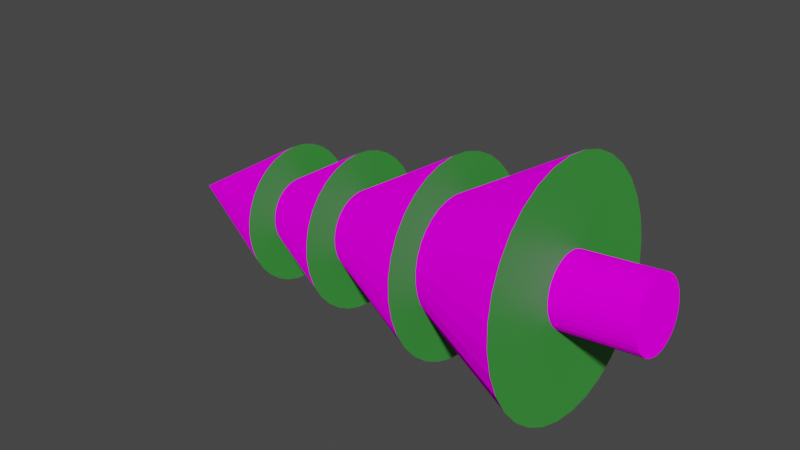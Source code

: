 # Source: TreeV3.blend  (saved by Blender 2.90.8; exported with 4.5.12 LTS)
import bpy
from mathutils import Matrix  # noqa: F401  (used for matrix-valued properties, if any)

bpy.ops.wm.read_factory_settings(use_empty=True)
scene = bpy.context.scene
scene.name = 'Scene'

# ---- collections
col_collection = bpy.data.collections.new('Collection'); scene.collection.children.link(col_collection)

# ---- images (referenced by path relative to the original .blend; pixels are not part of the script)
import os
ASSET_DIR = os.environ.get("B2B_ASSET_DIR", "")  # directory of the original .blend (textures are referenced by path, not embedded)
HERE = os.path.dirname(os.path.abspath(__file__))  # packed textures are extracted next to this script under _unpacked/

def load_image(name, relpath, width, height, colorspace="sRGB"):
    """Load a texture the original file referenced (path relative to the .blend, or extracted next to this script)."""
    p = next((c for c in (os.path.join(HERE, relpath), os.path.join(ASSET_DIR, relpath)) if relpath and os.path.exists(c)), "")
    if p:
        img = bpy.data.images.load(p, check_existing=True)
        img.name = name
    else:  # same state as the original file: an image datablock whose file is absent (Cycles renders it pink)
        img = bpy.data.images.new(name, width, height)
        img.source = "FILE"
        img.filepath = "//" + (relpath or name)
    img.colorspace_settings.name = colorspace
    return img
img_pete_mc_nally_petemcnally_barkstudy_05_jpg = load_image('pete-mc-nally-petemcnally-barkstudy-05.jpg', 'pete-mc-nally-petemcnally-barkstudy-05.jpg', 1024, 1024, 'sRGB')
img_1512341457618_jpg = load_image('1512341457618.jpg', '1512341457618.jpg', 1024, 1024, 'sRGB')

# ---- materials (node trees are filled in below, after node groups)
mat_material_004 = bpy.data.materials.new('Material.004')
mat_material_004.use_transparent_shadow = False
mat_material_001 = bpy.data.materials.new('Material.001')
mat_material_001.use_transparent_shadow = False
mat_material_007 = bpy.data.materials.new('Material.007')
mat_material_007.use_transparent_shadow = False

# ---- material node trees
mat_material_004.use_nodes = True; mat_material_004.node_tree.nodes.clear()
_N = mat_material_004.node_tree.nodes; _L = mat_material_004.node_tree.links
n0 = _N.new('ShaderNodeBsdfPrincipled'); n0.name = 'Principled BSDF'; n0.location = (10, 300)
n0.distribution = 'GGX'
n0.subsurface_method = 'BURLEY'
n0.inputs[0].default_value = (0.04655, 0.3215, 0.04833, 1.0)
n0.inputs[3].default_value = 1.45
n0.inputs[27].default_value = (0.0, 0.0, 0.0, 1.0)
n0.inputs[28].default_value = 1.0
n1 = _N.new('ShaderNodeOutputMaterial'); n1.name = 'Material Output'; n1.location = (300, 300)
_L.new(n0.outputs[0], n1.inputs[0])
n1.is_active_output = True
mat_material_001.use_nodes = True; mat_material_001.node_tree.nodes.clear()
_N = mat_material_001.node_tree.nodes; _L = mat_material_001.node_tree.links
n0 = _N.new('ShaderNodeOutputMaterial'); n0.name = 'Material Output'; n0.location = (300, 300)
n1 = _N.new('ShaderNodeBsdfDiffuse'); n1.name = 'Diffuse BSDF'; n1.location = (10, 300)
n1.inputs[1].default_value = 0.5
n2 = _N.new('ShaderNodeTexImage'); n2.name = 'Image Texture'; n2.location = (-280, 280)
n2.image = img_pete_mc_nally_petemcnally_barkstudy_05_jpg
_L.new(n1.outputs[0], n0.inputs[0])
_L.new(n2.outputs[0], n1.inputs[0])
n0.is_active_output = True
mat_material_007.use_nodes = True; mat_material_007.node_tree.nodes.clear()
_N = mat_material_007.node_tree.nodes; _L = mat_material_007.node_tree.links
n0 = _N.new('ShaderNodeOutputMaterial'); n0.name = 'Material Output'; n0.location = (300, 300)
n1 = _N.new('ShaderNodeBsdfDiffuse'); n1.name = 'Diffuse BSDF'; n1.location = (10, 300)
n1.inputs[1].default_value = 0.5
n2 = _N.new('ShaderNodeTexImage'); n2.name = 'Image Texture'; n2.location = (-280, 280)
n2.image = img_1512341457618_jpg
_L.new(n1.outputs[0], n0.inputs[0])
_L.new(n2.outputs[0], n1.inputs[0])
n0.is_active_output = True

# ---- world
world_world = bpy.data.worlds.new('World'); scene.world = world_world
world_world.use_nodes = True; world_world.node_tree.nodes.clear()
_N = world_world.node_tree.nodes; _L = world_world.node_tree.links
n0 = _N.new('ShaderNodeOutputWorld'); n0.name = 'World Output'; n0.location = (300, 300)
n1 = _N.new('ShaderNodeBackground'); n1.name = 'Background'; n1.location = (10, 300)
n1.inputs[0].default_value = (0.05088, 0.05088, 0.05088, 1.0)
_L.new(n1.outputs[0], n0.inputs[0])
n0.is_active_output = True
world_world.color = (0.05088, 0.05088, 0.05088)
world_world.use_sun_shadow = False
world_world.sun_shadow_jitter_overblur = 0.0

# ---- meshes
me_cone_004 = bpy.data.meshes.new('Cone.004')
me_cone_004.from_pydata([(0.9961, 0.08817, -1.0), (0.9789, 0.2825, -0.9808), (0.9624, 0.4694, -0.9239), (0.9471, 0.6416, -0.8315), (0.9338, 0.7925, -0.7071), (0.9228, 0.9164, -0.5556), (0.9147, 1.008, -0.3827), (0.9096, 1.065, -0.1951), (0.9079, 1.084, -3.179e-08), (0.9096, 1.065, 0.1951), (0.9147, 1.008, 0.3827), (0.9228, 0.9164, 0.5556), (0.9338, 0.7925, 0.7071), (0.9471, 0.6416, 0.8315), (0.9624, 0.4694, 0.9239), (0.9789, 0.2825, 0.9808), (0.9961, 0.08817, 1.0), (1.013, -0.1062, 0.9808), (1.03, -0.293, 0.9239), (1.045, -0.4652, 0.8315), (1.058, -0.6162, 0.7071), (1.069, -0.7401, 0.5556), (1.078, -0.8321, 0.3827), (1.083, -0.8888, 0.1951), (1.084, -0.9079, -9.219e-07), (1.083, -0.8888, -0.1951), (1.078, -0.8321, -0.3827), (1.069, -0.7401, -0.5556), (1.058, -0.6162, -0.7071), (1.045, -0.4652, -0.8315), (1.03, -0.293, -0.9239), (1.013, -0.1062, -0.9808), (-0.9961, -0.08817, -4.371e-08), (2.207, 0.1953, -1.117), (2.188, 0.4124, -1.095), (2.169, 0.6211, -1.032), (2.152, 0.8134, -0.9286), (2.137, 0.982, -0.7897), (2.125, 1.12, -0.6205), (2.116, 1.223, -0.4274), (2.11, 1.286, -0.2179), (2.109, 1.308, 1.253e-08), (2.11, 1.286, 0.2179), (2.116, 1.223, 0.4274), (2.125, 1.12, 0.6205), (2.137, 0.982, 0.7897), (2.152, 0.8134, 0.9286), (2.169, 0.6211, 1.032), (2.188, 0.4124, 1.095), (2.207, 0.1953, 1.117), (2.226, -0.02168, 1.095), (2.245, -0.2304, 1.032), (2.262, -0.4227, 0.9286), (2.277, -0.5913, 0.7897), (2.289, -0.7296, 0.6205), (2.298, -0.8324, 0.4274), (2.304, -0.8957, 0.2179), (2.306, -0.9171, -9.815e-07), (2.304, -0.8957, -0.2179), (2.298, -0.8324, -0.4274), (2.289, -0.7296, -0.6205), (2.277, -0.5913, -0.7897), (2.262, -0.4227, -0.9286), (2.245, -0.2304, -1.032), (2.226, -0.02168, -1.095), (-0.01784, -0.001579, -7.83e-10), (3.84, 0.3399, -1.395), (3.816, 0.611, -1.368), (3.793, 0.8716, -1.289), (3.772, 1.112, -1.16), (3.753, 1.322, -0.9862), (3.738, 1.495, -0.7749), (3.727, 1.623, -0.5338), (3.72, 1.703, -0.2721), (3.717, 1.729, 6.322e-08), (3.72, 1.703, 0.2721), (3.727, 1.623, 0.5338), (3.738, 1.495, 0.7749), (3.753, 1.322, 0.9862), (3.772, 1.112, 1.16), (3.793, 0.8716, 1.289), (3.816, 0.611, 1.368), (3.84, 0.3399, 1.395), (3.864, 0.06887, 1.368), (3.887, -0.1918, 1.289), (3.909, -0.432, 1.16), (3.927, -0.6425, 0.9862), (3.943, -0.8153, 0.7749), (3.954, -0.9437, 0.5338), (3.961, -1.023, 0.2721), (3.963, -1.049, -1.178e-06), (3.961, -1.023, -0.2721), (3.954, -0.9437, -0.5338), (3.943, -0.8153, -0.7749), (3.927, -0.6425, -0.9862), (3.909, -0.432, -1.16), (3.887, -0.1918, -1.289), (3.864, 0.06887, -1.368), (1.062, 0.09397, 4.659e-08), (5.522, 0.4888, -0.5109), (5.514, 0.5881, -0.501), (5.505, 0.6835, -0.472), (5.497, 0.7715, -0.4248), (5.49, 0.8486, -0.3612), (5.485, 0.9119, -0.2838), (5.481, 0.9589, -0.1955), (5.478, 0.9879, -0.09966), (5.477, 0.9976, 2.976e-07), (5.478, 0.9879, 0.09966), (5.481, 0.9589, 0.1955), (5.485, 0.9119, 0.2838), (5.49, 0.8486, 0.3612), (5.497, 0.7715, 0.4248), (5.505, 0.6835, 0.472), (5.514, 0.5881, 0.501), (5.522, 0.4888, 0.5109), (5.531, 0.3895, 0.501), (5.54, 0.294, 0.472), (5.547, 0.2061, 0.4248), (5.554, 0.129, 0.3612), (5.56, 0.06568, 0.2838), (5.564, 0.01865, 0.1955), (5.566, -0.0103, 0.09966), (5.567, -0.02008, -3.138e-07), (5.566, -0.0103, -0.09966), (5.564, 0.01865, -0.1955), (5.56, 0.06568, -0.2838), (5.554, 0.129, -0.3612), (5.547, 0.2061, -0.4248), (5.54, 0.294, -0.472), (5.531, 0.3895, -0.501), (2.108, 0.1866, 9.25e-08), (5.522, 0.4888, -1.714), (5.493, 0.8218, -1.681), (5.464, 1.142, -1.583), (5.438, 1.437, -1.425), (5.415, 1.696, -1.212), (5.397, 1.908, -0.9522), (5.383, 2.066, -0.6559), (5.374, 2.163, -0.3344), (5.371, 2.196, 1.129e-07), (5.374, 2.163, 0.3344), (5.383, 2.066, 0.6559), (5.397, 1.908, 0.9522), (5.415, 1.696, 1.212), (5.438, 1.437, 1.425), (5.464, 1.142, 1.583), (5.493, 0.8218, 1.681), (5.522, 0.4888, 1.714), (5.552, 0.1557, 1.681), (5.58, -0.1645, 1.583), (5.606, -0.4597, 1.425), (5.629, -0.7184, 1.212), (5.648, -0.9307, 0.9522), (5.662, -1.088, 0.6559), (5.67, -1.186, 0.3344), (5.673, -1.218, -1.413e-06), (5.67, -1.186, -0.3344), (5.662, -1.088, -0.6559), (5.648, -0.9307, -0.9522), (5.629, -0.7184, -1.212), (5.606, -0.4597, -1.425), (5.58, -0.1645, -1.583), (5.552, 0.1557, -1.681), (6.672, 0.5905, -0.5109), (6.662, 0.6897, -0.501), (6.652, 0.785, -0.472), (6.643, 0.8729, -0.4248), (6.636, 0.9499, -0.3612), (6.629, 1.013, -0.2838), (6.624, 1.06, -0.1955), (6.622, 1.089, -0.09966), (6.621, 1.099, 3.477e-07), (6.622, 1.089, 0.09966), (6.624, 1.06, 0.1955), (6.629, 1.013, 0.2838), (6.636, 0.9499, 0.3612), (6.643, 0.8729, 0.4248), (6.652, 0.785, 0.472), (6.662, 0.6897, 0.501), (6.672, 0.5905, 0.5109), (6.682, 0.4914, 0.501), (6.691, 0.396, 0.472), (6.7, 0.3081, 0.4248), (6.708, 0.2311, 0.3612), (6.714, 0.1679, 0.2838), (6.719, 0.1209, 0.1955), (6.722, 0.092, 0.09966), (6.723, 0.08223, -2.631e-07), (6.722, 0.092, -0.09966), (6.719, 0.1209, -0.1955), (6.714, 0.1679, -0.2838), (6.708, 0.2311, -0.3612), (6.7, 0.3081, -0.4248), (6.691, 0.396, -0.472), (6.682, 0.4914, -0.501)], [], [(0, 32, 1), (1, 32, 2), (2, 32, 3), (3, 32, 4), (4, 32, 5), (5, 32, 6), (6, 32, 7), (7, 32, 8), (8, 32, 9), (9, 32, 10), (10, 32, 11), (11, 32, 12), (12, 32, 13), (13, 32, 14), (14, 32, 15), (15, 32, 16), (16, 32, 17), (17, 32, 18), (18, 32, 19), (19, 32, 20), (20, 32, 21), (21, 32, 22), (22, 32, 23), (23, 32, 24), (24, 32, 25), (25, 32, 26), (26, 32, 27), (27, 32, 28), (28, 32, 29), (29, 32, 30), (0, 1, 2, 3, 4, 5, 6, 7, 8, 9, 10, 11, 12, 13, 14, 15, 16, 17, 18, 19, 20, 21, 22, 23, 24, 25, 26, 27, 28, 29, 30, 31), (30, 32, 31), (31, 32, 0), (33, 65, 34), (34, 65, 35), (35, 65, 36), (36, 65, 37), (37, 65, 38), (38, 65, 39), (39, 65, 40), (40, 65, 41), (41, 65, 42), (42, 65, 43), (43, 65, 44), (44, 65, 45), (45, 65, 46), (46, 65, 47), (47, 65, 48), (48, 65, 49), (49, 65, 50), (50, 65, 51), (51, 65, 52), (52, 65, 53), (53, 65, 54), (54, 65, 55), (55, 65, 56), (56, 65, 57), (57, 65, 58), (58, 65, 59), (59, 65, 60), (60, 65, 61), (61, 65, 62), (62, 65, 63), (33, 34, 35, 36, 37, 38, 39, 40, 41, 42, 43, 44, 45, 46, 47, 48, 49, 50, 51, 52, 53, 54, 55, 56, 57, 58, 59, 60, 61, 62, 63, 64), (63, 65, 64), (64, 65, 33), (66, 98, 67), (67, 98, 68), (68, 98, 69), (69, 98, 70), (70, 98, 71), (71, 98, 72), (72, 98, 73), (73, 98, 74), (74, 98, 75), (75, 98, 76), (76, 98, 77), (77, 98, 78), (78, 98, 79), (79, 98, 80), (80, 98, 81), (81, 98, 82), (82, 98, 83), (83, 98, 84), (84, 98, 85), (85, 98, 86), (86, 98, 87), (87, 98, 88), (88, 98, 89), (89, 98, 90), (90, 98, 91), (91, 98, 92), (92, 98, 93), (93, 98, 94), (94, 98, 95), (95, 98, 96), (66, 67, 68, 69, 70, 71, 72, 73, 74, 75, 76, 77, 78, 79, 80, 81, 82, 83, 84, 85, 86, 87, 88, 89, 90, 91, 92, 93, 94, 95, 96, 97), (96, 98, 97), (97, 98, 66), (132, 131, 133), (133, 131, 134), (134, 131, 135), (135, 131, 136), (136, 131, 137), (137, 131, 138), (138, 131, 139), (139, 131, 140), (140, 131, 141), (141, 131, 142), (142, 131, 143), (143, 131, 144), (144, 131, 145), (145, 131, 146), (146, 131, 147), (147, 131, 148), (148, 131, 149), (149, 131, 150), (150, 131, 151), (151, 131, 152), (152, 131, 153), (153, 131, 154), (154, 131, 155), (155, 131, 156), (156, 131, 157), (157, 131, 158), (158, 131, 159), (159, 131, 160), (160, 131, 161), (161, 131, 162), (119, 120, 185, 184), (162, 131, 163), (163, 131, 132), (100, 99, 132, 133), (101, 100, 133, 134), (102, 101, 134, 135), (103, 102, 135, 136), (104, 103, 136, 137), (105, 104, 137, 138), (106, 105, 138, 139), (107, 106, 139, 140), (108, 107, 140, 141), (109, 108, 141, 142), (110, 109, 142, 143), (111, 110, 143, 144), (112, 111, 144, 145), (113, 112, 145, 146), (114, 113, 146, 147), (115, 114, 147, 148), (116, 115, 148, 149), (117, 116, 149, 150), (118, 117, 150, 151), (119, 118, 151, 152), (120, 119, 152, 153), (121, 120, 153, 154), (122, 121, 154, 155), (123, 122, 155, 156), (124, 123, 156, 157), (125, 124, 157, 158), (126, 125, 158, 159), (127, 126, 159, 160), (128, 127, 160, 161), (129, 128, 161, 162), (130, 129, 162, 163), (99, 130, 163, 132), (164, 165, 166, 167, 168, 169, 170, 171, 172, 173, 174, 175, 176, 177, 178, 179, 180, 181, 182, 183, 184, 185, 186, 187, 188, 189, 190, 191, 192, 193, 194, 195), (106, 107, 172, 171), (120, 121, 186, 185), (107, 108, 173, 172), (121, 122, 187, 186), (108, 109, 174, 173), (122, 123, 188, 187), (109, 110, 175, 174), (123, 124, 189, 188), (110, 111, 176, 175), (124, 125, 190, 189), (111, 112, 177, 176), (125, 126, 191, 190), (112, 113, 178, 177), (99, 100, 165, 164), (126, 127, 192, 191), (113, 114, 179, 178), (100, 101, 166, 165), (127, 128, 193, 192), (114, 115, 180, 179), (101, 102, 167, 166), (128, 129, 194, 193), (115, 116, 181, 180), (102, 103, 168, 167), (129, 130, 195, 194), (116, 117, 182, 181), (103, 104, 169, 168), (130, 99, 164, 195), (117, 118, 183, 182), (104, 105, 170, 169), (118, 119, 184, 183), (105, 106, 171, 170)])
me_cone_004.polygons.foreach_set('material_index', [2, 2, 2, 2, 2, 2, 2, 2, 2, 2, 2, 2, 2, 2, 2, 2, 2, 2, 2, 2, 2, 2, 2, 2, 2, 2, 2, 2, 2, 2, 0, 2, 2, 2, 2, 2, 2, 2, 2, 2, 2, 2, 2, 2, 2, 2, 2, 2, 2, 2, 2, 2, 2, 2, 2, 2, 2, 2, 2, 2, 2, 2, 2, 0, 2, 2, 2, 2, 2, 2, 2, 2, 2, 2, 2, 2, 2, 2, 2, 2, 2, 2, 2, 2, 2, 2, 2, 2, 2, 2, 2, 2, 2, 2, 2, 2, 0, 2, 2, 2, 2, 2, 2, 2, 2, 2, 2, 2, 2, 2, 2, 2, 2, 2, 2, 2, 2, 2, 2, 2, 2, 2, 2, 2, 2, 2, 2, 2, 2, 1, 2, 2, 0, 0, 0, 0, 0, 0, 0, 0, 0, 0, 0, 0, 0, 0, 0, 0, 0, 0, 0, 0, 0, 0, 0, 0, 0, 0, 0, 0, 0, 0, 0, 0, 1, 1, 1, 1, 1, 1, 1, 1, 1, 1, 1, 1, 1, 1, 1, 1, 1, 1, 1, 1, 1, 1, 1, 1, 1, 1, 1, 1, 1, 1, 1, 1])
_uv = me_cone_004.uv_layers.new(name='UVMap')
_uv.uv.foreach_set('vector', [0.3446, 0.1282, 0.3446, 0.1343, 0.3434, 0.1283, 0.3434, 0.1283, 0.3446, 0.1343, 0.3422, 0.1286, 0.3422, 0.1286, 0.3446, 0.1343, 0.3411, 0.1292, 0.3411, 0.1292, 0.3446, 0.1343, 0.3402, 0.13, 0.3402, 0.13, 0.3446, 0.1343, 0.3394, 0.1309, 0.3394, 0.1309, 0.3446, 0.1343, 0.3389, 0.132, 0.3389, 0.132, 0.3446, 0.1343, 0.3385, 0.1331, 0.3385, 0.1331, 0.3446, 0.1343, 0.3384, 0.1343, 0.3384, 0.1343, 0.3446, 0.1343, 0.3385, 0.1355, 0.3385, 0.1355, 0.3446, 0.1343, 0.3389, 0.1367, 0.3389, 0.1367, 0.3446, 0.1343, 0.3394, 0.1378, 0.3394, 0.1378, 0.3446, 0.1343, 0.3402, 0.1387, 0.3402, 0.1387, 0.3446, 0.1343, 0.3411, 0.1395, 0.3411, 0.1395, 0.3446, 0.1343, 0.3422, 0.14, 0.3422, 0.14, 0.3446, 0.1343, 0.3434, 0.1404, 0.3434, 0.1404, 0.3446, 0.1343, 0.3446, 0.1405, 0.3446, 0.1405, 0.3446, 0.1343, 0.3458, 0.1404, 0.3458, 0.1404, 0.3446, 0.1343, 0.3469, 0.14, 0.3469, 0.14, 0.3446, 0.1343, 0.348, 0.1395, 0.348, 0.1395, 0.3446, 0.1343, 0.3489, 0.1387, 0.3489, 0.1387, 0.3446, 0.1343, 0.3497, 0.1378, 0.3497, 0.1378, 0.3446, 0.1343, 0.3503, 0.1367, 0.3503, 0.1367, 0.3446, 0.1343, 0.3506, 0.1355, 0.3506, 0.1355, 0.3446, 0.1343, 0.3507, 0.1343, 0.3507, 0.1343, 0.3446, 0.1343, 0.3506, 0.1331, 0.3506, 0.1331, 0.3446, 0.1343, 0.3503, 0.132, 0.3503, 0.132, 0.3446, 0.1343, 0.3497, 0.1309, 0.3497, 0.1309, 0.3446, 0.1343, 0.3489, 0.13, 0.3489, 0.13, 0.3446, 0.1343, 0.348, 0.1292, 0.348, 0.1292, 0.3446, 0.1343, 0.3469, 0.1286, 0.75, 0.49, 0.7968, 0.4854, 0.8418, 0.4717, 0.8833, 0.4496, 0.9197, 0.4197, 0.9496, 0.3833, 0.9717, 0.3418, 0.9854, 0.2968, 0.99, 0.25, 0.9854, 0.2032, 0.9717, 0.1582, 0.9496, 0.1167, 0.9197, 0.08029, 0.8833, 0.05045, 0.8418, 0.02827, 0.7968, 0.01461, 0.75, 0.01, 0.7032, 0.01461, 0.6582, 0.02827, 0.6167, 0.05045, 0.5803, 0.08029, 0.5504, 0.1167, 0.5283, 0.1582, 0.5146, 0.2032, 0.51, 0.25, 0.5146, 0.2968, 0.5283, 0.3418, 0.5504, 0.3833, 0.5803, 0.4197, 0.6167, 0.4496, 0.6582, 0.4717, 0.7032, 0.4854, 0.3469, 0.1286, 0.3446, 0.1343, 0.3458, 0.1283, 0.3458, 0.1283, 0.3446, 0.1343, 0.3446, 0.1282, 0.3446, 0.1282, 0.3446, 0.1343, 0.3434, 0.1283, 0.3434, 0.1283, 0.3446, 0.1343, 0.3422, 0.1286, 0.3422, 0.1286, 0.3446, 0.1343, 0.3411, 0.1292, 0.3411, 0.1292, 0.3446, 0.1343, 0.3402, 0.13, 0.3402, 0.13, 0.3446, 0.1343, 0.3394, 0.1309, 0.3394, 0.1309, 0.3446, 0.1343, 0.3389, 0.132, 0.3389, 0.132, 0.3446, 0.1343, 0.3385, 0.1331, 0.3385, 0.1331, 0.3446, 0.1343, 0.3384, 0.1343, 0.3384, 0.1343, 0.3446, 0.1343, 0.3385, 0.1355, 0.3385, 0.1355, 0.3446, 0.1343, 0.3389, 0.1367, 0.3389, 0.1367, 0.3446, 0.1343, 0.3394, 0.1378, 0.3394, 0.1378, 0.3446, 0.1343, 0.3402, 0.1387, 0.3402, 0.1387, 0.3446, 0.1343, 0.3411, 0.1395, 0.3411, 0.1395, 0.3446, 0.1343, 0.3422, 0.14, 0.3422, 0.14, 0.3446, 0.1343, 0.3434, 0.1404, 0.3434, 0.1404, 0.3446, 0.1343, 0.3446, 0.1405, 0.3446, 0.1405, 0.3446, 0.1343, 0.3458, 0.1404, 0.3458, 0.1404, 0.3446, 0.1343, 0.3469, 0.14, 0.3469, 0.14, 0.3446, 0.1343, 0.348, 0.1395, 0.348, 0.1395, 0.3446, 0.1343, 0.3489, 0.1387, 0.3489, 0.1387, 0.3446, 0.1343, 0.3497, 0.1378, 0.3497, 0.1378, 0.3446, 0.1343, 0.3503, 0.1367, 0.3503, 0.1367, 0.3446, 0.1343, 0.3506, 0.1355, 0.3506, 0.1355, 0.3446, 0.1343, 0.3507, 0.1343, 0.3507, 0.1343, 0.3446, 0.1343, 0.3506, 0.1331, 0.3506, 0.1331, 0.3446, 0.1343, 0.3503, 0.132, 0.3503, 0.132, 0.3446, 0.1343, 0.3497, 0.1309, 0.3497, 0.1309, 0.3446, 0.1343, 0.3489, 0.13, 0.3489, 0.13, 0.3446, 0.1343, 0.348, 0.1292, 0.348, 0.1292, 0.3446, 0.1343, 0.3469, 0.1286, 0.75, 0.49, 0.7968, 0.4854, 0.8418, 0.4717, 0.8833, 0.4496, 0.9197, 0.4197, 0.9496, 0.3833, 0.9717, 0.3418, 0.9854, 0.2968, 0.99, 0.25, 0.9854, 0.2032, 0.9717, 0.1582, 0.9496, 0.1167, 0.9197, 0.08029, 0.8833, 0.05045, 0.8418, 0.02827, 0.7968, 0.01461, 0.75, 0.01, 0.7032, 0.01461, 0.6582, 0.02827, 0.6167, 0.05045, 0.5803, 0.08029, 0.5504, 0.1167, 0.5283, 0.1582, 0.5146, 0.2032, 0.51, 0.25, 0.5146, 0.2968, 0.5283, 0.3418, 0.5504, 0.3833, 0.5803, 0.4197, 0.6167, 0.4496, 0.6582, 0.4717, 0.7032, 0.4854, 0.3469, 0.1286, 0.3446, 0.1343, 0.3458, 0.1283, 0.3458, 0.1283, 0.3446, 0.1343, 0.3446, 0.1282, 0.3446, 0.1282, 0.3446, 0.1343, 0.3434, 0.1283, 0.3434, 0.1283, 0.3446, 0.1343, 0.3422, 0.1286, 0.3422, 0.1286, 0.3446, 0.1343, 0.3411, 0.1292, 0.3411, 0.1292, 0.3446, 0.1343, 0.3402, 0.13, 0.3402, 0.13, 0.3446, 0.1343, 0.3394, 0.1309, 0.3394, 0.1309, 0.3446, 0.1343, 0.3389, 0.132, 0.3389, 0.132, 0.3446, 0.1343, 0.3385, 0.1331, 0.3385, 0.1331, 0.3446, 0.1343, 0.3384, 0.1343, 0.3384, 0.1343, 0.3446, 0.1343, 0.3385, 0.1355, 0.3385, 0.1355, 0.3446, 0.1343, 0.3389, 0.1367, 0.3389, 0.1367, 0.3446, 0.1343, 0.3394, 0.1378, 0.3394, 0.1378, 0.3446, 0.1343, 0.3402, 0.1387, 0.3402, 0.1387, 0.3446, 0.1343, 0.3411, 0.1395, 0.3411, 0.1395, 0.3446, 0.1343, 0.3422, 0.14, 0.3422, 0.14, 0.3446, 0.1343, 0.3434, 0.1404, 0.3434, 0.1404, 0.3446, 0.1343, 0.3446, 0.1405, 0.3446, 0.1405, 0.3446, 0.1343, 0.3458, 0.1404, 0.3458, 0.1404, 0.3446, 0.1343, 0.3469, 0.14, 0.3469, 0.14, 0.3446, 0.1343, 0.348, 0.1395, 0.348, 0.1395, 0.3446, 0.1343, 0.3489, 0.1387, 0.3489, 0.1387, 0.3446, 0.1343, 0.3497, 0.1378, 0.3497, 0.1378, 0.3446, 0.1343, 0.3503, 0.1367, 0.3503, 0.1367, 0.3446, 0.1343, 0.3506, 0.1355, 0.3506, 0.1355, 0.3446, 0.1343, 0.3507, 0.1343, 0.3507, 0.1343, 0.3446, 0.1343, 0.3506, 0.1331, 0.3506, 0.1331, 0.3446, 0.1343, 0.3503, 0.132, 0.3503, 0.132, 0.3446, 0.1343, 0.3497, 0.1309, 0.3497, 0.1309, 0.3446, 0.1343, 0.3489, 0.13, 0.3489, 0.13, 0.3446, 0.1343, 0.348, 0.1292, 0.348, 0.1292, 0.3446, 0.1343, 0.3469, 0.1286, 0.75, 0.49, 0.7968, 0.4854, 0.8418, 0.4717, 0.8833, 0.4496, 0.9197, 0.4197, 0.9496, 0.3833, 0.9717, 0.3418, 0.9854, 0.2968, 0.99, 0.25, 0.9854, 0.2032, 0.9717, 0.1582, 0.9496, 0.1167, 0.9197, 0.08029, 0.8833, 0.05045, 0.8418, 0.02827, 0.7968, 0.01461, 0.75, 0.01, 0.7032, 0.01461, 0.6582, 0.02827, 0.6167, 0.05045, 0.5803, 0.08029, 0.5504, 0.1167, 0.5283, 0.1582, 0.5146, 0.2032, 0.51, 0.25, 0.5146, 0.2968, 0.5283, 0.3418, 0.5504, 0.3833, 0.5803, 0.4197, 0.6167, 0.4496, 0.6582, 0.4717, 0.7032, 0.4854, 0.3469, 0.1286, 0.3446, 0.1343, 0.3458, 0.1283, 0.3458, 0.1283, 0.3446, 0.1343, 0.3446, 0.1282, 0.3446, 0.1282, 0.3446, 0.1343, 0.3434, 0.1283, 0.3434, 0.1283, 0.3446, 0.1343, 0.3422, 0.1286, 0.3422, 0.1286, 0.3446, 0.1343, 0.3411, 0.1292, 0.3411, 0.1292, 0.3446, 0.1343, 0.3402, 0.13, 0.3402, 0.13, 0.3446, 0.1343, 0.3394, 0.1309, 0.3394, 0.1309, 0.3446, 0.1343, 0.3389, 0.132, 0.3389, 0.132, 0.3446, 0.1343, 0.3385, 0.1331, 0.3385, 0.1331, 0.3446, 0.1343, 0.3384, 0.1343, 0.3384, 0.1343, 0.3446, 0.1343, 0.3385, 0.1355, 0.3385, 0.1355, 0.3446, 0.1343, 0.3389, 0.1367, 0.3389, 0.1367, 0.3446, 0.1343, 0.3394, 0.1378, 0.3394, 0.1378, 0.3446, 0.1343, 0.3402, 0.1387, 0.3402, 0.1387, 0.3446, 0.1343, 0.3411, 0.1395, 0.3411, 0.1395, 0.3446, 0.1343, 0.3422, 0.14, 0.3422, 0.14, 0.3446, 0.1343, 0.3434, 0.1404, 0.3434, 0.1404, 0.3446, 0.1343, 0.3446, 0.1405, 0.3446, 0.1405, 0.3446, 0.1343, 0.3458, 0.1404, 0.3458, 0.1404, 0.3446, 0.1343, 0.3469, 0.14, 0.3469, 0.14, 0.3446, 0.1343, 0.348, 0.1395, 0.348, 0.1395, 0.3446, 0.1343, 0.3489, 0.1387, 0.3489, 0.1387, 0.3446, 0.1343, 0.3497, 0.1378, 0.3497, 0.1378, 0.3446, 0.1343, 0.3503, 0.1367, 0.3503, 0.1367, 0.3446, 0.1343, 0.3506, 0.1355, 0.3506, 0.1355, 0.3446, 0.1343, 0.3507, 0.1343, 0.3507, 0.1343, 0.3446, 0.1343, 0.3506, 0.1331, 0.3506, 0.1331, 0.3446, 0.1343, 0.3503, 0.132, 0.3503, 0.132, 0.3446, 0.1343, 0.3497, 0.1309, 0.3497, 0.1309, 0.3446, 0.1343, 0.3489, 0.13, 0.3489, 0.13, 0.3446, 0.1343, 0.348, 0.1292, 0.348, 0.1292, 0.3446, 0.1343, 0.3469, 0.1286, 0.3576, 0.658, 0.3567, 0.6591, 0.3567, 0.6591, 0.3576, 0.658, 0.3469, 0.1286, 0.3446, 0.1343, 0.3458, 0.1283, 0.3458, 0.1283, 0.3446, 0.1343, 0.3446, 0.1282, 0.764, 0.3202, 0.75, 0.3215, 0.75, 0.49, 0.7968, 0.4854, 0.7774, 0.3161, 0.764, 0.3202, 0.7968, 0.4854, 0.8418, 0.4717, 0.7897, 0.3095, 0.7774, 0.3161, 0.8418, 0.4717, 0.8833, 0.4496, 0.8006, 0.3006, 0.7897, 0.3095, 0.8833, 0.4496, 0.9197, 0.4197, 0.8095, 0.2897, 0.8006, 0.3006, 0.9197, 0.4197, 0.9496, 0.3833, 0.8161, 0.2774, 0.8095, 0.2897, 0.9496, 0.3833, 0.9717, 0.3418, 0.8202, 0.264, 0.8161, 0.2774, 0.9717, 0.3418, 0.9854, 0.2968, 0.8215, 0.25, 0.8202, 0.264, 0.9854, 0.2968, 0.99, 0.25, 0.8202, 0.236, 0.8215, 0.25, 0.99, 0.25, 0.9854, 0.2032, 0.8161, 0.2226, 0.8202, 0.236, 0.9854, 0.2032, 0.9717, 0.1582, 0.8095, 0.2103, 0.8161, 0.2226, 0.9717, 0.1582, 0.9496, 0.1167, 0.8006, 0.1994, 0.8095, 0.2103, 0.9496, 0.1167, 0.9197, 0.08029, 0.7897, 0.1905, 0.8006, 0.1994, 0.9197, 0.08029, 0.8833, 0.05045, 0.7774, 0.1839, 0.7897, 0.1905, 0.8833, 0.05045, 0.8418, 0.02827, 0.764, 0.1798, 0.7774, 0.1839, 0.8418, 0.02827, 0.7968, 0.01461, 0.75, 0.1785, 0.764, 0.1798, 0.7968, 0.01461, 0.75, 0.01, 0.736, 0.1798, 0.75, 0.1785, 0.75, 0.01, 0.7032, 0.01461, 0.7226, 0.1839, 0.736, 0.1798, 0.7032, 0.01461, 0.6582, 0.02827, 0.7103, 0.1905, 0.7226, 0.1839, 0.6582, 0.02827, 0.6167, 0.05045, 0.6994, 0.1994, 0.7103, 0.1905, 0.6167, 0.05045, 0.5803, 0.08029, 0.6905, 0.2103, 0.6994, 0.1994, 0.5803, 0.08029, 0.5504, 0.1167, 0.6839, 0.2226, 0.6905, 0.2103, 0.5504, 0.1167, 0.5283, 0.1582, 0.6798, 0.236, 0.6839, 0.2226, 0.5283, 0.1582, 0.5146, 0.2032, 0.6785, 0.25, 0.6798, 0.236, 0.5146, 0.2032, 0.51, 0.25, 0.6798, 0.264, 0.6785, 0.25, 0.51, 0.25, 0.5146, 0.2968, 0.6839, 0.2774, 0.6798, 0.264, 0.5146, 0.2968, 0.5283, 0.3418, 0.6905, 0.2897, 0.6839, 0.2774, 0.5283, 0.3418, 0.5504, 0.3833, 0.6994, 0.3006, 0.6905, 0.2897, 0.5504, 0.3833, 0.5803, 0.4197, 0.7103, 0.3095, 0.6994, 0.3006, 0.5803, 0.4197, 0.6167, 0.4496, 0.7226, 0.3161, 0.7103, 0.3095, 0.6167, 0.4496, 0.6582, 0.4717, 0.736, 0.3202, 0.7226, 0.3161, 0.6582, 0.4717, 0.7032, 0.4854, 0.75, 0.3215, 0.736, 0.3202, 0.7032, 0.4854, 0.75, 0.49, 0.3583, 0.6621, 0.3574, 0.6621, 0.3566, 0.6624, 0.3558, 0.6628, 0.3551, 0.6634, 0.3545, 0.6641, 0.3541, 0.6649, 0.3538, 0.6658, 0.3537, 0.6667, 0.3538, 0.6676, 0.3541, 0.6684, 0.3545, 0.6692, 0.3551, 0.6699, 0.3558, 0.6705, 0.3566, 0.6709, 0.3574, 0.6712, 0.3583, 0.6713, 0.3592, 0.6712, 0.3601, 0.6709, 0.3609, 0.6705, 0.3616, 0.6699, 0.3622, 0.6692, 0.3626, 0.6684, 0.3629, 0.6676, 0.3629, 0.6667, 0.3629, 0.6658, 0.3626, 0.6649, 0.3622, 0.6641, 0.3616, 0.6634, 0.3609, 0.6628, 0.3601, 0.6624, 0.3592, 0.6621, 0.3693, 0.6643, 0.3695, 0.663, 0.3695, 0.663, 0.3693, 0.6643, 0.3567, 0.6591, 0.3561, 0.6603, 0.3561, 0.6603, 0.3567, 0.6591, 0.3695, 0.663, 0.3693, 0.6616, 0.3693, 0.6616, 0.3695, 0.663, 0.3561, 0.6603, 0.3557, 0.6616, 0.3557, 0.6616, 0.3561, 0.6603, 0.3693, 0.6616, 0.3689, 0.6603, 0.3689, 0.6603, 0.3693, 0.6616, 0.3557, 0.6616, 0.3555, 0.663, 0.3555, 0.663, 0.3557, 0.6616, 0.3689, 0.6603, 0.3683, 0.6591, 0.3683, 0.6591, 0.3689, 0.6603, 0.3555, 0.663, 0.3557, 0.6643, 0.3557, 0.6643, 0.3555, 0.663, 0.3683, 0.6591, 0.3674, 0.658, 0.3674, 0.658, 0.3683, 0.6591, 0.3557, 0.6643, 0.3561, 0.6656, 0.3561, 0.6656, 0.3557, 0.6643, 0.3674, 0.658, 0.3664, 0.6572, 0.3664, 0.6572, 0.3674, 0.658, 0.3561, 0.6656, 0.3567, 0.6668, 0.3567, 0.6668, 0.3561, 0.6656, 0.3664, 0.6572, 0.3652, 0.6565, 0.3652, 0.6565, 0.3664, 0.6572, 0.3625, 0.6699, 0.3639, 0.6698, 0.3639, 0.6698, 0.3625, 0.6699, 0.3567, 0.6668, 0.3576, 0.6679, 0.3576, 0.6679, 0.3567, 0.6668, 0.3652, 0.6565, 0.3639, 0.6561, 0.3639, 0.6561, 0.3652, 0.6565, 0.3639, 0.6698, 0.3652, 0.6694, 0.3652, 0.6694, 0.3639, 0.6698, 0.3576, 0.6679, 0.3586, 0.6688, 0.3586, 0.6688, 0.3576, 0.6679, 0.3639, 0.6561, 0.3625, 0.656, 0.3625, 0.656, 0.3639, 0.6561, 0.3652, 0.6694, 0.3664, 0.6688, 0.3664, 0.6688, 0.3652, 0.6694, 0.3586, 0.6688, 0.3598, 0.6694, 0.3598, 0.6694, 0.3586, 0.6688, 0.3625, 0.656, 0.3611, 0.6561, 0.3611, 0.6561, 0.3625, 0.656, 0.3664, 0.6688, 0.3674, 0.6679, 0.3674, 0.6679, 0.3664, 0.6688, 0.3598, 0.6694, 0.3611, 0.6698, 0.3611, 0.6698, 0.3598, 0.6694, 0.3611, 0.6561, 0.3598, 0.6565, 0.3598, 0.6565, 0.3611, 0.6561, 0.3674, 0.6679, 0.3683, 0.6668, 0.3683, 0.6668, 0.3674, 0.6679, 0.3611, 0.6698, 0.3625, 0.6699, 0.3625, 0.6699, 0.3611, 0.6698, 0.3598, 0.6565, 0.3586, 0.6572, 0.3586, 0.6572, 0.3598, 0.6565, 0.3683, 0.6668, 0.3689, 0.6656, 0.3689, 0.6656, 0.3683, 0.6668, 0.3586, 0.6572, 0.3576, 0.658, 0.3576, 0.658, 0.3586, 0.6572, 0.3689, 0.6656, 0.3693, 0.6643, 0.3693, 0.6643, 0.3689, 0.6656])
me_cone_004.materials.append(mat_material_004)
me_cone_004.materials.append(mat_material_001)
me_cone_004.materials.append(mat_material_007)
me_cone_004.use_remesh_fix_poles = True
me_cone_004.use_remesh_preserve_attributes = False
me_cone_004.use_mirror_vertex_groups = False
me_cone_004.update()

# ---- objects
ob_tree_v3 = bpy.data.objects.new('Tree V3', me_cone_004)

# ---- transforms, parenting, visibility, modifiers, constraints
ob_tree_v3.location = (7.061, 5.651, 5.744)
ob_tree_v3.rotation_euler = (1.571, 0.0, 0.0)
ob_tree_v3.lineart.crease_threshold = 0.0

# ---- collection membership
scene.collection.objects.link(ob_tree_v3)

# ---- scene / render settings (as saved in the file)
scene.frame_start = 1; scene.frame_end = 250; scene.frame_set(1)
scene.render.engine = 'BLENDER_EEVEE_NEXT'
scene.cycles.use_denoising = False
scene.cycles.samples = 128
scene.cycles.sampling_pattern = 'TABULATED_SOBOL'
scene.cycles.use_adaptive_sampling = False
scene.cycles.use_light_tree = False
scene.view_settings.view_transform = 'Filmic'
bpy.context.view_layer.update()

# ---- added for rendering (the .blend has no active camera and no usable light): camera, sun
cam_auto = bpy.data.cameras.new('AutoCamera')
cam_auto.lens = 50.0
cam_auto.sensor_width = 36.0
cam_auto.clip_end = 1000.0
ob_auto_camera = bpy.data.objects.new('AutoCamera', cam_auto)
scene.collection.objects.link(ob_auto_camera)
ob_auto_camera.location = (18.3531, -4.4632, 12.976)
ob_auto_camera.rotation_euler = (1.09748, -7.21219e-08, 0.694738)
scene.camera = ob_auto_camera
light_auto_sun = bpy.data.lights.new('AutoSun', 'SUN')
light_auto_sun.energy = 3.0
light_auto_sun.angle = 0.0523599
ob_auto_sun = bpy.data.objects.new('AutoSun', light_auto_sun)
scene.collection.objects.link(ob_auto_sun)
ob_auto_sun.rotation_euler = (0.872665, 0.174533, 0.523599)
bpy.context.view_layer.update()
